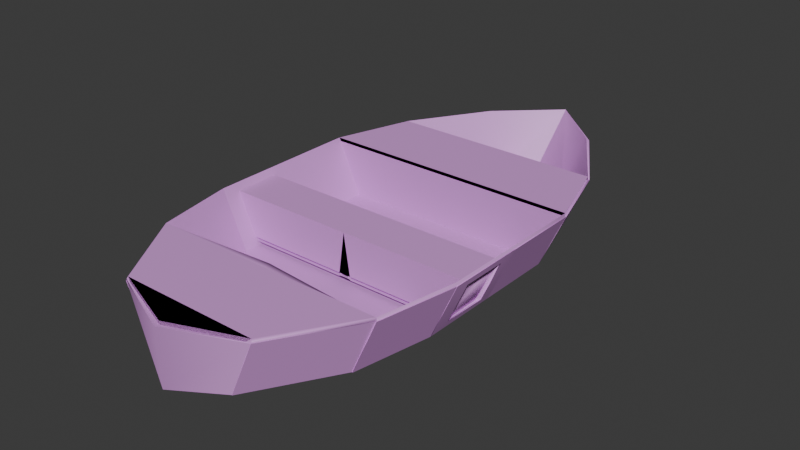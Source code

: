 # Source: 6b8e411fdae5b9b9.blend  (saved by Blender 4.1.24; exported with 4.5.12 LTS)
import bpy
from mathutils import Matrix  # noqa: F401  (used for matrix-valued properties, if any)

bpy.ops.wm.read_factory_settings(use_empty=True)
scene = bpy.context.scene
scene.name = 'Scene'

# ---- collections
col_collection = bpy.data.collections.new('Collection'); scene.collection.children.link(col_collection)

# ---- materials (node trees are filled in below, after node groups)
mat_x = bpy.data.materials.new('Материал')
mat_x.use_transparent_shadow = False

# ---- material node trees
mat_x.use_nodes = True; mat_x.node_tree.nodes.clear()
_N = mat_x.node_tree.nodes; _L = mat_x.node_tree.links
n0 = _N.new('ShaderNodeBsdfPrincipled'); n0.name = 'Принципиальный BSDF'; n0.location = (10, 300)
n0.inputs[0].default_value = (0.7337, 0.3372, 0.8005, 1.0)
n1 = _N.new('ShaderNodeOutputMaterial'); n1.name = 'Вывод материала'; n1.location = (300, 300)
_L.new(n0.outputs[0], n1.inputs[0])
n1.is_active_output = True

# ---- world
world_world = bpy.data.worlds.new('World'); scene.world = world_world
world_world.use_nodes = True; world_world.node_tree.nodes.clear()
_N = world_world.node_tree.nodes; _L = world_world.node_tree.links
n0 = _N.new('ShaderNodeOutputWorld'); n0.name = 'World Output'; n0.location = (300, 300)
n1 = _N.new('ShaderNodeBackground'); n1.name = 'Background'; n1.location = (10, 300)
n1.inputs[0].default_value = (0.05088, 0.05088, 0.05088, 1.0)
_L.new(n1.outputs[0], n0.inputs[0])
n0.is_active_output = True
world_world.color = (0.05088, 0.05088, 0.05088)
world_world.use_sun_shadow = False
world_world.sun_shadow_jitter_overblur = 0.0

# ---- meshes
me_003 = bpy.data.meshes.new('Плоскость.003')
me_003.from_pydata([(-0.3774, -1.0, 0.0), (-0.9138, 0.3333, 0.0), (-0.2884, 1.0, 0.0), (-0.7058, 0.6667, 0.0), (0.0, -1.0, 0.0), (0.0, 1.0, 0.0), (-0.9138, -2.98e-08, 0.0), (-0.9138, -0.3333, 0.0), (-0.7918, -0.6667, 0.0), (0.0, -0.6667, 0.0), (0.0, -0.3333, 0.0), (0.0, 2.98e-08, 0.0), (0.0, 0.3333, 0.0), (0.0, 0.6667, 0.0), (-0.9138, 0.3333, 0.0), (-0.7058, 0.6667, 0.0), (-0.9138, -2.98e-08, 0.0), (-0.9138, -0.3333, 0.0), (-0.7918, -0.6667, 0.0), (-0.3774, -1.0, 0.0), (-0.2884, 1.0, 0.0), (-0.7058, 0.6667, 0.0), (0.0, -1.113, 0.0), (0.0, 1.0, 0.0), (-0.7918, -0.6667, 0.0), (-0.9138, 0.3333, 0.0), (-0.7058, 0.6667, 0.0), (-0.9138, -2.98e-08, 0.0), (-0.9138, -0.3333, 0.0), (-0.7918, -0.6667, 0.0), (-0.5914, -1.0, 0.4912), (-0.5024, 1.0, 0.4912), (-0.9198, 0.6667, 0.4912), (0.0, -1.113, 0.4912), (0.0, 1.235, 0.4912), (-1.006, -0.6667, 0.4912), (-1.128, 0.3333, 0.4912), (-0.9198, 0.6667, 0.4912), (-1.128, -2.98e-08, 0.4912), (-1.128, -0.3333, 0.4912), (-1.006, -0.6667, 0.4912), (-0.3774, -1.0, 0.0), (-0.2884, 1.0, 0.0), (-0.7058, 0.6667, 0.0), (0.0, -1.0, 0.0), (0.0, 1.0, 0.0), (-0.7918, -0.6667, 0.0), (-0.9138, 0.3333, 0.0), (-0.7058, 0.6667, 0.0), (-0.9138, -2.98e-08, 0.0), (-0.9138, -0.3333, 0.0), (-0.7918, -0.6667, 0.0), (-0.3774, -1.0, 0.0), (-0.2884, 1.0, 0.0), (-0.7058, 0.6667, 0.0), (0.0, -1.0, 0.0), (0.0, 1.0, 0.0), (-0.7918, -0.6667, 0.0), (-0.9138, 0.3333, 0.0), (-0.7058, 0.6667, 0.0), (-0.9138, -2.98e-08, 0.0), (-0.9138, -0.3333, 0.0), (-0.7918, -0.6667, 0.0), (-0.3774, -1.0, 0.0), (-0.2884, 1.0, 0.0), (-0.7058, 0.6667, 0.0), (0.0, -1.0, 0.0), (0.0, 1.0, 0.0), (-0.7918, -0.6667, 0.0), (-0.9138, 0.3333, 0.0), (-0.7058, 0.6667, 0.0), (-0.9138, -2.98e-08, 0.0), (-0.9138, -0.3333, 0.0), (-0.7918, -0.6667, 0.0), (-0.9138, -0.3333, 0.0), (-1.128, -0.3333, 0.4912), (-0.9138, -0.3333, 0.0), (-1.128, -0.3333, 0.4912), (-0.9138, -0.3333, 0.0), (-1.128, -0.3333, 0.4912), (-0.9138, -2.98e-08, 0.0), (-0.9138, -0.3333, 0.0), (-1.128, -2.98e-08, 0.4912), (-1.128, -0.3333, 0.4912), (-0.9415, -0.06944, 0.06367), (-0.9415, -0.2639, 0.06367), (-1.1, -0.06944, 0.4275), (-1.1, -0.2639, 0.4275), (-0.7918, -0.6667, 0.0), (-0.3774, -1.0, 0.0), (-1.006, -0.6667, 0.4912), (-0.5914, -1.0, 0.4912), (-0.7918, -0.6667, 0.0), (-0.3774, -1.0, 0.0), (-1.006, -0.6667, 0.4912), (-0.5914, -1.0, 0.4912), (-1.006, -0.6667, 0.4912), (-0.5914, -1.0, 0.4912), (0.0, -0.6667, 0.4912), (0.0, -1.0, 0.4912), (-1.006, -0.6667, 0.4912), (-0.5914, -1.0, 0.4912), (0.0, -0.6667, 0.4912), (0.0, -1.0, 0.4912), (-1.006, -0.6667, 0.4912), (-0.5914, -1.0, 0.4912), (0.0, -0.6667, 0.4912), (0.0, -1.112, 0.4912), (-0.5914, -1.0, 0.4912), (0.0, -1.113, 0.4912), (-0.5914, -1.0, 0.4912), (0.0, -1.113, 0.4912), (0.0, -1.113, 0.4912), (-1.006, -0.6667, 0.4912), (0.0, -0.6667, 0.4912), (-1.006, -0.6667, 0.4912), (0.0, -0.6667, 0.4912), (-1.006, -0.6667, 0.4912), (0.0, -0.6667, 0.4912), (0.0, -0.6667, 0.0), (0.0, -0.6667, 0.4912), (0.0, 0.3333, 0.4912), (0.0, 0.6667, 0.4912), (-1.128, 0.3333, 0.4912), (0.0, 0.3333, 0.4912), (-1.128, 0.3333, 0.4912), (0.0, 0.3333, 0.4912), (-0.9198, 0.6667, 0.4912), (0.0, 0.6667, 0.4912), (-0.7058, 0.6667, 0.0), (-0.9198, 0.6667, 0.4912), (0.0, 0.3333, 0.0), (0.0, 0.3333, 0.4912), (-1.128, 0.3333, 0.4912), (-0.9138, 0.3333, 0.0), (0.0, 0.3333, 0.4912), (0.0, 0.3333, 0.0), (-1.128, 0.3333, 0.4912), (-0.9138, 0.3333, 0.0), (0.0, 0.3333, 0.4912), (0.0, 0.3333, 0.0), (-1.128, 0.3333, 0.4912), (-0.9138, 0.3333, 0.0), (0.0, 0.3333, 0.4912), (0.0, 0.3333, 0.0), (-0.7058, 0.6667, 0.0), (-0.9138, 0.3333, 0.0), (-0.9198, 0.6667, 0.4912), (-1.128, 0.3333, 0.4912), (-0.9138, -2.98e-08, 0.0), (-0.9138, -0.3333, 0.0), (-1.128, -2.98e-08, 0.4912), (-1.128, -0.3333, 0.4912), (0.05284, -0.06944, 0.06367), (0.05284, -0.2639, 0.06367), (0.0, -0.06944, 0.4275), (0.0, -0.2639, 0.4275), (-0.9415, -0.06944, 0.06367), (-1.1, -0.06944, 0.4275), (-1.1, -0.06944, 0.4275), (-1.1, -0.2639, 0.4275), (-0.9415, -0.06944, 0.06367), (0.05284, -0.06944, 0.06367), (-1.006, -0.6667, 0.4912), (-0.5914, -1.0, 0.4912), (0.0, -0.6667, 0.4912), (0.0, -1.112, 0.4912), (-1.006, -0.6667, 0.4912), (-0.5914, -1.0, 0.4912), (0.0, -0.6667, 0.4912), (0.0, -1.112, 0.4912), (-1.006, -0.6667, 0.4912), (-0.5914, -1.0, 0.4912), (0.0, -0.6667, 0.4912), (0.0, -1.112, 0.4912), (-1.006, -0.6667, 0.4912), (-0.5914, -1.0, 0.4912), (0.0, -0.6667, 0.4912), (0.0, -1.112, 0.4912), (-0.09482, -0.6667, 0.09482), (-0.7297, -0.6667, 0.09482), (-0.861, -0.6667, 0.3964), (-0.09482, -0.6667, 0.3964), (-0.09482, -0.7323, 0.09482), (-0.09482, -0.7323, 0.3964), (-0.861, -0.7323, 0.3964), (-0.7297, -0.7323, 0.09482), (-1.1, -0.2639, 0.4275), (-0.9415, -0.2639, 0.06367), (0.0, -0.2639, 0.4275), (0.05284, -0.2639, 0.06367), (-1.1, -0.2639, 0.4275), (-0.9415, -0.2639, 0.06367), (0.0, -0.2639, 0.4275), (0.05284, -0.2639, 0.06367), (-1.1, -0.2639, 0.4275), (-0.9415, -0.2639, 0.06367), (0.0, -0.2639, 0.4275), (0.05284, -0.2639, 0.06367), (-1.1, -0.06944, 0.4275), (-1.1, -0.2639, 0.4275), (0.0, -0.06944, 0.4275), (0.0, -0.2639, 0.4275), (-0.9138, 0.3333, 0.0), (-0.9138, -2.98e-08, 0.0), (-0.9138, -0.3333, 0.0), (-0.7918, -0.6667, 0.0), (-1.128, 0.3333, 0.4912), (-1.128, -2.98e-08, 0.4912), (-1.128, -0.3333, 0.4912), (-1.006, -0.6667, 0.4912), (0.0, 1.0, 0.0), (-0.2884, 1.0, 0.0), (-0.7058, 0.6667, 0.0), (0.0, 1.235, 0.4912), (-0.5024, 1.0, 0.4912), (-0.9198, 0.6667, 0.4912), (-0.9138, -2.98e-08, 0.0), (-0.9138, -0.3333, 0.0), (-1.128, -2.98e-08, 0.4912), (-1.128, -0.3333, 0.4912), (-0.7058, 0.6667, 0.0), (-0.9138, 0.3333, 0.0), (-0.9198, 0.6667, 0.4912), (-1.128, 0.3333, 0.4912), (-0.9415, -0.06944, 0.06367), (-0.9415, -0.2639, 0.06367), (-1.1, -0.06944, 0.4275), (-1.1, -0.2639, 0.4275), (-0.9138, 0.3333, 0.0), (-0.9138, -2.98e-08, 0.0), (-0.9138, -0.3333, 0.0), (-0.7918, -0.6667, 0.0), (-1.128, 0.3333, 0.4912), (-1.128, -2.98e-08, 0.4912), (-1.128, -0.3333, 0.4912), (-1.006, -0.6667, 0.4912), (0.0, 1.0, 0.0), (-0.2884, 1.0, 0.0), (-0.7058, 0.6667, 0.0), (0.0, 1.235, 0.4912), (-0.5024, 1.0, 0.4912), (-0.9198, 0.6667, 0.4912), (-0.9138, -2.98e-08, 0.0), (-0.9138, -0.3333, 0.0), (-1.128, -2.98e-08, 0.4912), (-1.128, -0.3333, 0.4912), (-0.7058, 0.6667, 0.0), (-0.9138, 0.3333, 0.0), (-0.9198, 0.6667, 0.4912), (-1.128, 0.3333, 0.4912), (-0.9415, -0.06944, 0.06367), (-0.9415, -0.2639, 0.06367), (-1.1, -0.06944, 0.4275), (-1.1, -0.2639, 0.4275), (-0.9138, 0.3333, 0.0), (-0.9138, -2.98e-08, 0.0), (-0.9138, -0.3333, 0.0), (-0.7918, -0.6667, 0.0), (-1.128, 0.3333, 0.4912), (-1.128, -2.98e-08, 0.4912), (-1.128, -0.3333, 0.4912), (-1.006, -0.6667, 0.4912), (0.0, 1.0, 0.0), (-0.2884, 1.0, 0.0), (-0.7058, 0.6667, 0.0), (0.0, 1.235, 0.4912), (-0.5024, 1.0, 0.4912), (-0.9198, 0.6667, 0.4912), (-0.9138, -2.98e-08, 0.0), (-0.9138, -0.3333, 0.0), (-1.128, -2.98e-08, 0.4912), (-1.128, -0.3333, 0.4912), (-0.7058, 0.6667, 0.0), (-0.9138, 0.3333, 0.0), (-0.9198, 0.6667, 0.4912), (-1.128, 0.3333, 0.4912), (-0.9415, -0.06944, 0.06367), (-0.9415, -0.2639, 0.06367), (-1.1, -0.06944, 0.4275), (-1.1, -0.2639, 0.4275), (-0.9138, 0.3333, 0.0), (-0.9138, -2.98e-08, 0.0), (-0.9138, -0.3333, 0.0), (-0.7918, -0.6667, 0.0), (-1.128, 0.3333, 0.4912), (-1.128, -2.98e-08, 0.4912), (-1.128, -0.3333, 0.4912), (-1.006, -0.6667, 0.4912), (0.3774, -1.0, 0.0), (0.9138, 0.3333, 0.0), (0.2884, 1.0, 0.0), (0.7058, 0.6667, 0.0), (0.9138, -2.98e-08, 0.0), (0.9138, -0.3333, 0.0), (0.7918, -0.6667, 0.0), (0.9138, 0.3333, 0.0), (0.7058, 0.6667, 0.0), (0.9138, -2.98e-08, 0.0), (0.9138, -0.3333, 0.0), (0.7918, -0.6667, 0.0), (0.3774, -1.0, 0.0), (0.2884, 1.0, 0.0), (0.7058, 0.6667, 0.0), (0.7918, -0.6667, 0.0), (0.9138, 0.3333, 0.0), (0.7058, 0.6667, 0.0), (0.9138, -2.98e-08, 0.0), (0.9138, -0.3333, 0.0), (0.7918, -0.6667, 0.0), (0.5914, -1.0, 0.4912), (0.5024, 1.0, 0.4912), (0.9198, 0.6667, 0.4912), (1.006, -0.6667, 0.4912), (1.128, 0.3333, 0.4912), (0.9198, 0.6667, 0.4912), (1.128, -2.98e-08, 0.4912), (1.128, -0.3333, 0.4912), (1.006, -0.6667, 0.4912), (0.3774, -1.0, 0.0), (0.2884, 1.0, 0.0), (0.7058, 0.6667, 0.0), (0.7918, -0.6667, 0.0), (0.9138, 0.3333, 0.0), (0.7058, 0.6667, 0.0), (0.9138, -2.98e-08, 0.0), (0.9138, -0.3333, 0.0), (0.7918, -0.6667, 0.0), (0.3774, -1.0, 0.0), (0.2884, 1.0, 0.0), (0.7058, 0.6667, 0.0), (0.7918, -0.6667, 0.0), (0.9138, 0.3333, 0.0), (0.7058, 0.6667, 0.0), (0.9138, -2.98e-08, 0.0), (0.9138, -0.3333, 0.0), (0.7918, -0.6667, 0.0), (0.3774, -1.0, 0.0), (0.2884, 1.0, 0.0), (0.7058, 0.6667, 0.0), (0.7918, -0.6667, 0.0), (0.9138, 0.3333, 0.0), (0.7058, 0.6667, 0.0), (0.9138, -2.98e-08, 0.0), (0.9138, -0.3333, 0.0), (0.7918, -0.6667, 0.0), (0.9138, -0.3333, 0.0), (1.128, -0.3333, 0.4912), (0.9138, -0.3333, 0.0), (1.128, -0.3333, 0.4912), (0.9138, -0.3333, 0.0), (1.128, -0.3333, 0.4912), (0.9138, -2.98e-08, 0.0), (0.9138, -0.3333, 0.0), (1.128, -2.98e-08, 0.4912), (1.128, -0.3333, 0.4912), (0.9415, -0.06944, 0.06367), (0.9415, -0.2639, 0.06367), (1.1, -0.06944, 0.4275), (1.1, -0.2639, 0.4275), (0.7918, -0.6667, 0.0), (0.3774, -1.0, 0.0), (1.006, -0.6667, 0.4912), (0.5914, -1.0, 0.4912), (0.7918, -0.6667, 0.0), (0.3774, -1.0, 0.0), (1.006, -0.6667, 0.4912), (0.5914, -1.0, 0.4912), (1.006, -0.6667, 0.4912), (0.5914, -1.0, 0.4912), (1.006, -0.6667, 0.4912), (0.5914, -1.0, 0.4912), (1.006, -0.6667, 0.4912), (0.5914, -1.0, 0.4912), (0.5914, -1.0, 0.4912), (0.5914, -1.0, 0.4912), (1.006, -0.6667, 0.4912), (1.006, -0.6667, 0.4912), (1.006, -0.6667, 0.4912), (1.128, 0.3333, 0.4912), (1.128, 0.3333, 0.4912), (0.9198, 0.6667, 0.4912), (0.7058, 0.6667, 0.0), (0.9198, 0.6667, 0.4912), (1.128, 0.3333, 0.4912), (0.9138, 0.3333, 0.0), (1.128, 0.3333, 0.4912), (0.9138, 0.3333, 0.0), (1.128, 0.3333, 0.4912), (0.9138, 0.3333, 0.0), (0.7058, 0.6667, 0.0), (0.9138, 0.3333, 0.0), (0.9198, 0.6667, 0.4912), (1.128, 0.3333, 0.4912), (0.9138, -2.98e-08, 0.0), (0.9138, -0.3333, 0.0), (1.128, -2.98e-08, 0.4912), (1.128, -0.3333, 0.4912), (-0.05284, -0.06944, 0.06367), (-0.05284, -0.2639, 0.06367), (0.9415, -0.06944, 0.06367), (1.1, -0.06944, 0.4275), (1.1, -0.06944, 0.4275), (1.1, -0.2639, 0.4275), (0.9415, -0.06944, 0.06367), (-0.05284, -0.06944, 0.06367), (1.006, -0.6667, 0.4912), (0.5914, -1.0, 0.4912), (1.006, -0.6667, 0.4912), (0.5914, -1.0, 0.4912), (1.006, -0.6667, 0.4912), (0.5914, -1.0, 0.4912), (1.006, -0.6667, 0.4912), (0.5914, -1.0, 0.4912), (0.09482, -0.6667, 0.09482), (0.7297, -0.6667, 0.09482), (0.861, -0.6667, 0.3964), (0.09482, -0.6667, 0.3964), (0.09482, -0.7323, 0.09482), (0.09482, -0.7323, 0.3964), (0.861, -0.7323, 0.3964), (0.7297, -0.7323, 0.09482), (1.1, -0.2639, 0.4275), (0.9415, -0.2639, 0.06367), (-0.05284, -0.2639, 0.06367), (1.1, -0.2639, 0.4275), (0.9415, -0.2639, 0.06367), (-0.05284, -0.2639, 0.06367), (1.1, -0.2639, 0.4275), (0.9415, -0.2639, 0.06367), (-0.05284, -0.2639, 0.06367), (1.1, -0.06944, 0.4275), (1.1, -0.2639, 0.4275), (0.9138, 0.3333, 0.0), (0.9138, -2.98e-08, 0.0), (0.9138, -0.3333, 0.0), (0.7918, -0.6667, 0.0), (1.128, 0.3333, 0.4912), (1.128, -2.98e-08, 0.4912), (1.128, -0.3333, 0.4912), (1.006, -0.6667, 0.4912), (0.2884, 1.0, 0.0), (0.7058, 0.6667, 0.0), (0.5024, 1.0, 0.4912), (0.9198, 0.6667, 0.4912), (0.9138, -2.98e-08, 0.0), (0.9138, -0.3333, 0.0), (1.128, -2.98e-08, 0.4912), (1.128, -0.3333, 0.4912), (0.7058, 0.6667, 0.0), (0.9138, 0.3333, 0.0), (0.9198, 0.6667, 0.4912), (1.128, 0.3333, 0.4912), (0.9415, -0.06944, 0.06367), (0.9415, -0.2639, 0.06367), (1.1, -0.06944, 0.4275), (1.1, -0.2639, 0.4275), (0.9138, 0.3333, 0.0), (0.9138, -2.98e-08, 0.0), (0.9138, -0.3333, 0.0), (0.7918, -0.6667, 0.0), (1.128, 0.3333, 0.4912), (1.128, -2.98e-08, 0.4912), (1.128, -0.3333, 0.4912), (1.006, -0.6667, 0.4912), (0.2884, 1.0, 0.0), (0.7058, 0.6667, 0.0), (0.5024, 1.0, 0.4912), (0.9198, 0.6667, 0.4912), (0.9138, -2.98e-08, 0.0), (0.9138, -0.3333, 0.0), (1.128, -2.98e-08, 0.4912), (1.128, -0.3333, 0.4912), (0.7058, 0.6667, 0.0), (0.9138, 0.3333, 0.0), (0.9198, 0.6667, 0.4912), (1.128, 0.3333, 0.4912), (0.9415, -0.06944, 0.06367), (0.9415, -0.2639, 0.06367), (1.1, -0.06944, 0.4275), (1.1, -0.2639, 0.4275), (0.9138, 0.3333, 0.0), (0.9138, -2.98e-08, 0.0), (0.9138, -0.3333, 0.0), (0.7918, -0.6667, 0.0), (1.128, 0.3333, 0.4912), (1.128, -2.98e-08, 0.4912), (1.128, -0.3333, 0.4912), (1.006, -0.6667, 0.4912), (0.2884, 1.0, 0.0), (0.7058, 0.6667, 0.0), (0.5024, 1.0, 0.4912), (0.9198, 0.6667, 0.4912), (0.9138, -2.98e-08, 0.0), (0.9138, -0.3333, 0.0), (1.128, -2.98e-08, 0.4912), (1.128, -0.3333, 0.4912), (0.7058, 0.6667, 0.0), (0.9138, 0.3333, 0.0), (0.9198, 0.6667, 0.4912), (1.128, 0.3333, 0.4912), (0.9415, -0.06944, 0.06367), (0.9415, -0.2639, 0.06367), (1.1, -0.06944, 0.4275), (1.1, -0.2639, 0.4275), (0.9138, 0.3333, 0.0), (0.9138, -2.98e-08, 0.0), (0.9138, -0.3333, 0.0), (0.7918, -0.6667, 0.0), (1.128, 0.3333, 0.4912), (1.128, -2.98e-08, 0.4912), (1.128, -0.3333, 0.4912), (1.006, -0.6667, 0.4912)], [(111, 112), (87, 158), (359, 401)], [(0, 4, 9, 8), (3, 13, 5, 2), (8, 9, 10, 7), (7, 10, 11, 6), (6, 11, 12, 1), (1, 12, 13, 3), (7, 6, 16, 17), (6, 1, 14, 16), (8, 7, 17, 18), (1, 3, 15, 14), (18, 17, 28, 29), (0, 8, 24, 19), (14, 15, 26, 25), (3, 2, 20, 21), (2, 5, 23, 20), (17, 16, 27, 28), (16, 14, 25, 27), (4, 0, 19, 22), (25, 26, 145, 146), (145, 147, 223, 221), (31, 32, 216, 215), (38, 39, 83, 82), (36, 38, 208, 207), (22, 19, 30, 33), (35, 30, 91, 90), (25, 36, 207, 203), (26, 25, 47, 48), (20, 21, 43, 42), (23, 20, 42, 45), (27, 28, 50, 49), (25, 27, 49, 47), (19, 22, 44, 41), (24, 19, 41, 46), (28, 29, 51, 50), (46, 41, 52, 57), (50, 51, 62, 61), (48, 47, 58, 59), (42, 43, 54, 53), (45, 42, 53, 56), (49, 50, 61, 60), (47, 49, 60, 58), (41, 44, 55, 52), (53, 54, 65, 64), (56, 53, 64, 67), (60, 61, 72, 71), (58, 60, 71, 69), (52, 55, 66, 63), (57, 52, 63, 68), (61, 62, 73, 72), (59, 58, 69, 70), (39, 28, 74, 75), (75, 74, 76, 77), (77, 76, 78, 79), (83, 81, 150, 152), (39, 28, 81, 83), (28, 27, 80, 81), (27, 38, 82, 80), (84, 86, 155, 153), (81, 80, 149, 150), (80, 82, 151, 149), (82, 83, 152, 151), (88, 90, 94, 92), (30, 19, 89, 91), (19, 24, 88, 89), (24, 35, 90, 88), (93, 92, 94, 95), (90, 91, 95, 94), (91, 89, 93, 95), (89, 88, 92, 93), (94, 95, 97, 96), (98, 96, 100, 102), (101, 103, 107, 105), (96, 97, 101, 100), (97, 99, 103, 101), (99, 98, 102, 103), (106, 104, 163, 165), (103, 102, 106, 107), (102, 100, 104, 106), (100, 101, 105, 104), (33, 30, 108, 109), (109, 108, 110, 111), (106, 104, 113, 114), (114, 113, 115, 116), (116, 115, 117, 118), (182, 181, 185, 184), (36, 37, 122, 121), (36, 121, 124, 123), (123, 124, 126, 125), (122, 37, 127, 128), (21, 32, 130, 129), (132, 36, 133, 135), (135, 133, 137, 139), (25, 131, 136, 134), (36, 25, 134, 133), (131, 132, 135, 136), (139, 137, 141, 143), (133, 134, 138, 137), (134, 136, 140, 138), (136, 135, 139, 140), (141, 142, 144, 143), (137, 138, 142, 141), (138, 140, 144, 142), (140, 139, 143, 144), (85, 87, 228, 226), (36, 25, 146, 148), (26, 37, 147, 145), (37, 36, 148, 147), (203, 207, 233, 229), (32, 21, 213, 216), (148, 146, 222, 224), (87, 86, 227, 228), (154, 153, 155, 156), (156, 155, 201, 202), (156, 87, 187, 189), (85, 84, 153, 154), (84, 86, 158, 157), (87, 86, 159, 160), (153, 84, 161, 162), (84, 85, 87, 160, 158, 159, 157), (164, 166, 170, 168), (104, 105, 164, 163), (105, 107, 166, 164), (107, 106, 165, 166), (169, 167, 171, 173), (166, 165, 169, 170), (165, 163, 167, 169), (163, 164, 168, 167), (173, 171, 175, 177), (167, 168, 172, 171), (168, 170, 174, 172), (170, 169, 173, 174), (175, 176, 178, 177), (171, 172, 176, 175), (172, 174, 178, 176), (174, 173, 177, 178), (180, 181, 94, 92), (182, 179, 119, 120), (181, 182, 120, 94), (179, 180, 92, 119), (185, 186, 183, 184), (181, 180, 186, 185), (180, 179, 183, 186), (179, 182, 184, 183), (188, 190, 194, 192), (154, 156, 189, 190), (85, 154, 190, 188), (87, 85, 188, 187), (194, 193, 197, 198), (190, 189, 193, 194), (189, 187, 191, 193), (187, 188, 192, 191), (195, 196, 198, 197), (193, 191, 195, 197), (191, 192, 196, 195), (192, 194, 198, 196), (199, 200, 202, 201), (87, 156, 202, 200), (86, 87, 200, 199), (155, 86, 199, 201), (209, 210, 236, 235), (147, 148, 224, 223), (28, 39, 209, 205), (40, 29, 206, 210), (27, 25, 203, 204), (39, 40, 210, 209), (38, 27, 204, 208), (29, 28, 205, 206), (227, 225, 251, 253), (215, 216, 242, 241), (233, 234, 260, 259), (217, 219, 245, 243), (226, 228, 254, 252), (214, 215, 241, 240), (232, 231, 257, 258), (220, 218, 244, 246), (228, 227, 253, 254), (205, 209, 235, 231), (86, 84, 225, 227), (20, 23, 211, 212), (150, 149, 217, 218), (23, 34, 214, 211), (208, 204, 230, 234), (151, 152, 220, 219), (210, 206, 232, 236), (204, 203, 229, 230), (21, 20, 212, 213), (152, 150, 218, 220), (206, 205, 231, 232), (149, 151, 219, 217), (146, 145, 221, 222), (207, 208, 234, 233), (84, 85, 226, 225), (34, 31, 215, 214), (241, 242, 268, 267), (259, 260, 286, 285), (243, 245, 271, 269), (252, 254, 280, 278), (240, 241, 267, 266), (258, 257, 283, 284), (246, 244, 270, 272), (254, 253, 279, 280), (239, 238, 264, 265), (222, 221, 247, 248), (235, 236, 262, 261), (216, 213, 239, 242), (223, 224, 250, 249), (229, 233, 259, 255), (224, 222, 248, 250), (231, 235, 261, 257), (211, 214, 240, 237), (221, 223, 249, 247), (234, 230, 256, 260), (218, 217, 243, 244), (212, 211, 237, 238), (225, 226, 252, 251), (236, 232, 258, 262), (219, 220, 246, 245), (230, 229, 255, 256), (213, 212, 238, 239), (265, 264, 267, 268), (264, 263, 266, 267), (274, 273, 275, 276), (277, 278, 270, 269), (280, 279, 271, 272), (278, 280, 272, 270), (279, 277, 269, 271), (282, 281, 285, 286), (284, 283, 287, 288), (253, 251, 277, 279), (248, 247, 273, 274), (261, 262, 288, 287), (242, 239, 265, 268), (249, 250, 276, 275), (255, 259, 285, 281), (250, 248, 274, 276), (257, 261, 287, 283), (237, 240, 266, 263), (247, 249, 275, 273), (260, 256, 282, 286), (244, 243, 269, 270), (238, 237, 263, 264), (251, 252, 278, 277), (262, 258, 284, 288), (245, 246, 272, 271), (256, 255, 281, 282), (289, 295, 9, 4), (292, 291, 5, 13), (295, 294, 10, 9), (294, 293, 11, 10), (293, 290, 12, 11), (290, 292, 13, 12), (294, 299, 298, 293), (293, 298, 296, 290), (295, 300, 299, 294), (290, 296, 297, 292), (300, 309, 308, 299), (289, 301, 304, 295), (296, 305, 306, 297), (292, 303, 302, 291), (291, 302, 23, 5), (299, 308, 307, 298), (298, 307, 305, 296), (4, 22, 301, 289), (305, 391, 390, 306), (390, 449, 451, 392), (311, 443, 444, 312), (316, 354, 355, 317), (314, 437, 438, 316), (22, 33, 310, 301), (313, 362, 363, 310), (305, 433, 437, 314), (306, 324, 323, 305), (302, 320, 321, 303), (23, 45, 320, 302), (307, 325, 326, 308), (305, 323, 325, 307), (301, 319, 44, 22), (304, 322, 319, 301), (308, 326, 327, 309), (322, 331, 328, 319), (326, 335, 336, 327), (324, 333, 332, 323), (320, 329, 330, 321), (45, 56, 329, 320), (325, 334, 335, 326), (323, 332, 334, 325), (319, 328, 55, 44), (329, 338, 339, 330), (56, 67, 338, 329), (334, 343, 344, 335), (332, 341, 343, 334), (328, 337, 66, 55), (331, 340, 337, 328), (335, 344, 345, 336), (333, 342, 341, 332), (317, 347, 346, 308), (347, 349, 348, 346), (349, 351, 350, 348), (355, 397, 395, 353), (317, 355, 353, 308), (308, 353, 352, 307), (307, 352, 354, 316), (356, 398, 155, 358), (353, 395, 394, 352), (352, 394, 396, 354), (354, 396, 397, 355), (360, 364, 366, 362), (310, 363, 361, 301), (301, 361, 360, 304), (304, 360, 362, 313), (365, 367, 366, 364), (362, 366, 367, 363), (363, 367, 365, 361), (361, 365, 364, 360), (366, 368, 369, 367), (98, 102, 370, 368), (371, 373, 107, 103), (368, 370, 371, 369), (369, 371, 103, 99), (106, 165, 406, 372), (102, 106, 372, 370), (370, 372, 373, 371), (33, 109, 374, 310), (109, 111, 375, 374), (106, 114, 376, 372), (114, 116, 377, 376), (116, 118, 378, 377), (417, 419, 420, 416), (314, 121, 122, 315), (314, 379, 124, 121), (379, 380, 126, 124), (122, 128, 381, 315), (303, 382, 383, 312), (132, 135, 384, 314), (135, 139, 386, 384), (305, 385, 136, 131), (314, 384, 385, 305), (139, 143, 388, 386), (384, 386, 387, 385), (385, 387, 140, 136), (388, 143, 144, 389), (386, 388, 389, 387), (387, 389, 144, 140), (357, 454, 456, 359), (314, 393, 391, 305), (306, 390, 392, 315), (315, 392, 393, 314), (433, 457, 461, 437), (312, 444, 442, 303), (393, 452, 450, 391), (359, 456, 455, 358), (399, 156, 155, 398), (156, 189, 422, 359), (357, 399, 398, 356), (356, 400, 401, 358), (359, 403, 402, 358), (398, 405, 404, 356), (356, 400, 402, 401, 403, 359, 357), (407, 409, 170, 166), (372, 406, 407, 373), (373, 407, 166, 107), (169, 173, 410, 408), (165, 169, 408, 406), (406, 408, 409, 407), (173, 177, 412, 410), (408, 410, 411, 409), (409, 411, 174, 170), (412, 177, 178, 413), (410, 412, 413, 411), (411, 413, 178, 174), (415, 364, 366, 416), (417, 120, 119, 414), (416, 366, 120, 417), (414, 119, 364, 415), (420, 419, 418, 421), (416, 420, 421, 415), (415, 421, 418, 414), (414, 418, 419, 417), (423, 426, 427, 424), (399, 424, 189, 156), (357, 423, 424, 399), (359, 422, 423, 357), (427, 430, 197, 193), (424, 427, 193, 189), (189, 193, 425, 422), (422, 425, 426, 423), (428, 197, 430, 429), (193, 197, 428, 425), (425, 428, 429, 426), (426, 429, 430, 427), (431, 201, 202, 432), (359, 432, 202, 156), (358, 431, 432, 359), (155, 201, 431, 358), (439, 463, 464, 440), (392, 451, 452, 393), (308, 435, 439, 317), (318, 440, 436, 309), (307, 434, 433, 305), (317, 439, 440, 318), (316, 438, 434, 307), (309, 436, 435, 308), (455, 479, 477, 453), (443, 467, 468, 444), (461, 485, 486, 462), (445, 469, 471, 447), (454, 478, 480, 456), (214, 240, 467, 443), (460, 484, 483, 459), (448, 472, 470, 446), (456, 480, 479, 455), (435, 459, 463, 439), (358, 455, 453, 356), (302, 441, 211, 23), (395, 446, 445, 394), (438, 462, 458, 434), (396, 447, 448, 397), (440, 464, 460, 436), (434, 458, 457, 433), (303, 442, 441, 302), (397, 448, 446, 395), (436, 460, 459, 435), (394, 445, 447, 396), (391, 450, 449, 390), (437, 461, 462, 438), (356, 453, 454, 357), (34, 214, 443, 311), (467, 491, 492, 468), (485, 509, 510, 486), (469, 493, 495, 471), (478, 502, 504, 480), (240, 266, 491, 467), (484, 508, 507, 483), (472, 496, 494, 470), (480, 504, 503, 479), (466, 490, 489, 465), (450, 474, 473, 449), (463, 487, 488, 464), (444, 468, 466, 442), (451, 475, 476, 452), (457, 481, 485, 461), (452, 476, 474, 450), (459, 483, 487, 463), (449, 473, 475, 451), (462, 486, 482, 458), (446, 470, 469, 445), (441, 465, 237, 211), (453, 477, 478, 454), (464, 488, 484, 460), (447, 471, 472, 448), (458, 482, 481, 457), (442, 466, 465, 441), (490, 492, 491, 489), (489, 491, 266, 263), (498, 500, 499, 497), (501, 493, 494, 502), (504, 496, 495, 503), (502, 494, 496, 504), (503, 495, 493, 501), (506, 510, 509, 505), (508, 512, 511, 507), (479, 503, 501, 477), (474, 498, 497, 473), (487, 511, 512, 488), (468, 492, 490, 466), (475, 499, 500, 476), (481, 505, 509, 485), (476, 500, 498, 474), (483, 507, 511, 487), (473, 497, 499, 475), (486, 510, 506, 482), (470, 494, 493, 469), (465, 489, 263, 237), (477, 501, 502, 478), (488, 512, 508, 484), (471, 495, 496, 472), (482, 506, 505, 481)])
me_003.polygons.foreach_set('use_smooth', [True] * 477)
_k = set([(19, 22), (19, 30), (22, 301), (30, 33), (33, 310), (36, 37), (36, 121), (37, 122), (84, 85), (84, 86), (84, 153), (84, 157), (85, 87), (85, 154), (86, 155), (87, 160), (92, 93), (92, 94), (93, 95), (94, 95), (101, 103), (101, 105), (103, 107), (103, 371), (105, 107), (107, 373), (121, 314), (122, 315), (141, 142), (141, 143), (142, 144), (143, 144), (143, 388), (144, 389), (153, 154), (153, 155), (154, 156), (155, 156), (155, 358), (155, 398), (156, 399), (179, 180), (179, 182), (179, 183), (180, 181), (180, 186), (181, 182), (181, 185), (182, 184), (183, 184), (183, 186), (184, 185), (185, 186), (195, 196), (195, 197), (196, 198), (197, 198), (197, 428), (197, 430), (263, 264), (263, 266), (263, 489), (264, 265), (265, 268), (266, 267), (266, 491), (267, 268), (269, 270), (269, 271), (270, 272), (271, 272), (273, 274), (273, 275), (274, 276), (275, 276), (277, 278), (277, 279), (278, 280), (279, 280), (281, 282), (281, 285), (282, 286), (283, 284), (283, 287), (284, 288), (285, 286), (287, 288), (301, 310), (314, 315), (356, 357), (356, 358), (356, 398), (356, 400), (357, 359), (357, 399), (359, 403), (364, 365), (364, 366), (365, 367), (366, 367), (371, 373), (388, 389), (398, 399), (414, 415), (414, 417), (414, 418), (415, 416), (415, 421), (416, 417), (416, 420), (417, 419), (418, 419), (418, 421), (419, 420), (420, 421), (428, 429), (429, 430), (489, 490), (490, 492), (491, 492), (493, 494), (493, 495), (494, 496), (495, 496), (497, 498), (497, 499), (498, 500), (499, 500), (501, 502), (501, 503), (502, 504), (503, 504), (505, 506), (505, 509), (506, 510), (507, 508), (507, 511), (508, 512), (509, 510), (511, 512)])
me_003.attributes.new('sharp_edge', 'BOOLEAN', 'EDGE').data.foreach_set('value', [ (min(e.vertices), max(e.vertices)) in _k for e in me_003.edges])
_uv = me_003.uv_layers.new(name='UVКарта')
_uv.uv.foreach_set('vector', [0.0, 0.0, 0.5, 0.0, 0.5, 0.1667, 0.0, 0.1667, 0.0, 0.8333, 0.5, 0.8333, 0.5, 1.0, 0.0, 1.0, 0.0, 0.1667, 0.5, 0.1667, 0.5, 0.3333, 0.0, 0.3333, 0.0, 0.3333, 0.5, 0.3333, 0.5, 0.5, 0.0, 0.5, 0.0, 0.5, 0.5, 0.5, 0.5, 0.6667, 0.0, 0.6667, 0.0, 0.6667, 0.5, 0.6667, 0.5, 0.8333, 0.0, 0.8333, 0.0, 0.3333, 0.0, 0.5, 0.0, 0.5, 0.0, 0.3333, 0.0, 0.5, 0.0, 0.6667, 0.0, 0.6667, 0.0, 0.5, 0.0, 0.1667, 0.0, 0.3333, 0.0, 0.3333, 0.0, 0.1667, 0.0, 0.6667, 0.0, 0.8333, 0.0, 0.8333, 0.0, 0.6667, 0.0, 0.1667, 0.0, 0.3333, 0.0, 0.3333, 0.0, 0.1667, 0.0, 0.0, 0.0, 0.1667, 0.0, 0.1667, 0.0, 0.0, 0.0, 0.6667, 0.0, 0.8333, 0.0, 0.8333, 0.0, 0.6667, 0.0, 0.8333, 0.0, 1.0, 0.0, 1.0, 0.0, 0.8333, 0.0, 1.0, 0.5, 1.0, 0.5, 1.0, 0.0, 1.0, 0.0, 0.3333, 0.0, 0.5, 0.0, 0.5, 0.0, 0.3333, 0.0, 0.5, 0.0, 0.6667, 0.0, 0.6667, 0.0, 0.5, 0.5, 0.0, 0.0, 0.0, 0.0, 0.0, 0.5, 0.0, 0.0, 0.6667, 0.0, 0.8333, 0.0, 0.8333, 0.0, 0.6667, 0.0, 0.0, 0.0, 0.0, 0.0, 0.0, 0.0, 0.0, 0.0, 0.0, 0.0, 0.0, 0.0, 0.0, 0.0, 0.0, 0.0, 0.0, 0.0, 0.0, 0.0, 0.0, 0.0, 0.0, 0.0, 0.0, 0.0, 0.0, 0.0, 0.0, 0.0, 0.0, 0.5, 0.0, 0.0, 0.0, 0.0, 0.0, 0.5, 0.0, 0.0, 0.0, 0.0, 0.0, 0.0, 0.0, 0.0, 0.0, 0.0, 0.6667, 0.0, 0.6667, 0.0, 0.6667, 0.0, 0.6667, 0.0, 0.8333, 0.0, 0.6667, 0.0, 0.6667, 0.0, 0.8333, 0.0, 1.0, 0.0, 0.8333, 0.0, 0.8333, 0.0, 1.0, 0.5, 1.0, 0.0, 1.0, 0.0, 1.0, 0.5, 1.0, 0.0, 0.5, 0.0, 0.3333, 0.0, 0.3333, 0.0, 0.5, 0.0, 0.6667, 0.0, 0.5, 0.0, 0.5, 0.0, 0.6667, 0.0, 0.0, 0.5, 0.0, 0.5, 0.0, 0.0, 0.0, 0.0, 0.1667, 0.0, 0.0, 0.0, 0.0, 0.0, 0.1667, 0.0, 0.3333, 0.0, 0.1667, 0.0, 0.1667, 0.0, 0.3333, 0.0, 0.1667, 0.0, 0.0, 0.0, 0.0, 0.0, 0.1667, 0.0, 0.3333, 0.0, 0.1667, 0.0, 0.1667, 0.0, 0.3333, 0.0, 0.8333, 0.0, 0.6667, 0.0, 0.6667, 0.0, 0.8333, 0.0, 1.0, 0.0, 0.8333, 0.0, 0.8333, 0.0, 1.0, 0.5, 1.0, 0.0, 1.0, 0.0, 1.0, 0.5, 1.0, 0.0, 0.5, 0.0, 0.3333, 0.0, 0.3333, 0.0, 0.5, 0.0, 0.6667, 0.0, 0.5, 0.0, 0.5, 0.0, 0.6667, 0.0, 0.0, 0.5, 0.0, 0.5, 0.0, 0.0, 0.0, 0.0, 1.0, 0.0, 0.8333, 0.0, 0.8333, 0.0, 1.0, 0.5, 1.0, 0.0, 1.0, 0.0, 1.0, 0.5, 1.0, 0.0, 0.5, 0.0, 0.3333, 0.0, 0.3333, 0.0, 0.5, 0.0, 0.6667, 0.0, 0.5, 0.0, 0.5, 0.0, 0.6667, 0.0, 0.0, 0.5, 0.0, 0.5, 0.0, 0.0, 0.0, 0.0, 0.1667, 0.0, 0.0, 0.0, 0.0, 0.0, 0.1667, 0.0, 0.3333, 0.0, 0.1667, 0.0, 0.1667, 0.0, 0.3333, 0.0, 0.8333, 0.0, 0.6667, 0.0, 0.6667, 0.0, 0.8333, 0.0, 0.3333, 0.0, 0.3333, 0.0, 0.3333, 0.0, 0.3333, 0.0, 0.3333, 0.0, 0.3333, 0.0, 0.3333, 0.0, 0.3333, 0.0, 0.3333, 0.0, 0.3333, 0.0, 0.3333, 0.0, 0.3333, 0.0, 0.3333, 0.0, 0.3333, 0.0, 0.3333, 0.0, 0.3333, 0.0, 0.3333, 0.0, 0.3333, 0.0, 0.3333, 0.0, 0.3333, 0.0, 0.3333, 0.0, 0.5, 0.0, 0.5, 0.0, 0.3333, 0.0, 0.5, 0.0, 0.5, 0.0, 0.5, 0.0, 0.5, 0.0, 0.4653, 0.0, 0.4653, 0.0, 0.4653, 0.0, 0.4653, 0.0, 0.3333, 0.0, 0.5, 0.0, 0.5, 0.0, 0.3333, 0.0, 0.5, 0.0, 0.5, 0.0, 0.5, 0.0, 0.5, 0.0, 0.0, 0.0, 0.0, 0.0, 0.0, 0.0, 0.0, 0.0, 0.0, 0.0, 0.0, 0.0, 0.0, 0.0, 0.0, 0.0, 0.0, 0.0, 0.0, 0.0, 0.0, 0.0, 0.0, 0.0, 0.0, 0.0, 0.1667, 0.0, 0.1667, 0.0, 0.0, 0.0, 0.0, 0.0, 0.0, 0.0, 0.0, 0.0, 0.0, 0.0, 0.0, 0.0, 0.1667, 0.0, 0.1667, 0.0, 0.0, 0.0, 0.0, 0.0, 0.0, 0.0, 0.0, 0.0, 0.0, 0.0, 0.0, 0.0, 0.0, 0.0, 0.0, 0.0, 0.0, 0.0, 0.0, 0.0, 0.1667, 0.0, 0.1667, 0.0, 0.0, 0.0, 0.1667, 0.0, 0.0, 0.0, 0.0, 0.0, 0.1667, 0.0, 0.0, 0.0, 0.0, 0.0, 0.0, 0.0, 0.0, 0.0, 0.0, 0.0, 0.0, 0.0, 0.0, 0.0, 0.0, 0.0, 0.1667, 0.0, 0.0, 0.0, 0.0, 0.0, 0.1667, 0.0, 0.0, 0.0, 0.0, 0.0, 0.0, 0.0, 0.0, 0.0, 0.0, 0.0, 0.0, 0.0, 0.0, 0.0, 0.0, 0.0, 0.0, 0.0, 0.0, 0.0, 0.0, 0.0, 0.0, 0.0, 0.0, 0.0, 0.0, 0.0, 0.0, 0.0, 0.0, 0.0, 0.0, 0.0, 0.0, 0.0, 0.0, 0.0, 0.0, 0.0, 0.1667, 0.0, 0.0, 0.0, 0.0, 0.0, 0.1667, 0.5, 0.0, 0.0, 0.0, 0.0, 0.0, 0.5, 0.0, 0.5, 0.0, 0.0, 0.0, 0.0, 0.0, 0.5, 0.0, 0.0, 0.1667, 0.0, 0.1667, 0.0, 0.1667, 0.0, 0.1667, 0.0, 0.1667, 0.0, 0.1667, 0.0, 0.1667, 0.0, 0.1667, 0.0, 0.1667, 0.0, 0.1667, 0.0, 0.1667, 0.0, 0.1667, 0.0, 0.0, 0.0, 0.0, 0.0, 0.0, 0.0, 0.0, 0.0, 0.6667, 0.0, 0.8333, 0.0, 0.8333, 0.0, 0.6667, 0.0, 0.6667, 0.0, 0.6667, 0.0, 0.6667, 0.0, 0.6667, 0.0, 0.6667, 0.0, 0.6667, 0.0, 0.6667, 0.0, 0.6667, 0.0, 0.8333, 0.0, 0.8333, 0.0, 0.8333, 0.0, 0.8333, 0.0, 0.8333, 0.0, 0.8333, 0.0, 0.8333, 0.0, 0.8333, 0.0, 0.0, 0.0, 0.0, 0.0, 0.0, 0.0, 0.0, 0.0, 0.0, 0.0, 0.0, 0.0, 0.0, 0.0, 0.0, 0.0, 0.0, 0.0, 0.0, 0.0, 0.0, 0.0, 0.0, 0.0, 0.6667, 0.0, 0.6667, 0.0, 0.6667, 0.0, 0.6667, 0.0, 0.0, 0.0, 0.0, 0.0, 0.0, 0.0, 0.0, 0.0, 0.0, 0.0, 0.0, 0.0, 0.0, 0.0, 0.0, 0.0, 0.6667, 0.0, 0.6667, 0.0, 0.6667, 0.0, 0.6667, 0.0, 0.0, 0.0, 0.0, 0.0, 0.0, 0.0, 0.0, 0.0, 0.0, 0.0, 0.0, 0.0, 0.0, 0.0, 0.0, 0.0, 0.6667, 0.0, 0.6667, 0.0, 0.6667, 0.0, 0.6667, 0.0, 0.6667, 0.0, 0.6667, 0.0, 0.6667, 0.0, 0.6667, 0.0, 0.0, 0.0, 0.0, 0.0, 0.0, 0.0, 0.0, 0.0, 0.0, 0.0, 0.0, 0.0, 0.0, 0.0, 0.0, 0.0, 0.3681, 0.0, 0.3681, 0.0, 0.3681, 0.0, 0.3681, 0.0, 0.6667, 0.0, 0.6667, 0.0, 0.6667, 0.0, 0.6667, 0.0, 0.0, 0.0, 0.0, 0.0, 0.0, 0.0, 0.0, 0.0, 0.8333, 0.0, 0.6667, 0.0, 0.6667, 0.0, 0.8333, 0.0, 0.6667, 0.0, 0.6667, 0.0, 0.6667, 0.0, 0.6667, 0.0, 0.8333, 0.0, 0.8333, 0.0, 0.8333, 0.0, 0.8333, 0.0, 0.6667, 0.0, 0.6667, 0.0, 0.6667, 0.0, 0.6667, 0.0, 0.3681, 0.0, 0.4653, 0.0, 0.4653, 0.0, 0.3681, 0.0, 0.3681, 0.0, 0.4653, 0.0, 0.4653, 0.0, 0.3681, 0.0, 0.3681, 0.0, 0.4653, 0.0, 0.4653, 0.0, 0.3681, 0.0, 0.3681, 0.0, 0.3681, 0.0, 0.3681, 0.0, 0.3681, 0.0, 0.3681, 0.0, 0.4653, 0.0, 0.4653, 0.0, 0.3681, 0.0, 0.4653, 0.0, 0.4653, 0.0, 0.4653, 0.0, 0.4653, 0.0, 0.3681, 0.0, 0.4653, 0.0, 0.4653, 0.0, 0.3681, 0.0, 0.4653, 0.0, 0.4653, 0.0, 0.4653, 0.0, 0.4653, 0.0, 0.4653, 0.0, 0.3681, 0.0, 0.3681, 0.0, 0.3681, 0.0, 0.0, 0.0, 0.0, 0.0, 0.4653, 0.0, 0.0, 0.0, 0.0, 0.0, 0.0, 0.0, 0.0, 0.0, 0.1667, 0.0, 0.0, 0.0, 0.0, 0.0, 0.1667, 0.0, 0.0, 0.0, 0.0, 0.0, 0.0, 0.0, 0.0, 0.0, 0.0, 0.0, 0.0, 0.0, 0.0, 0.0, 0.0, 0.0, 0.0, 0.0, 0.0, 0.0, 0.0, 0.0, 0.0, 0.0, 0.0, 0.0, 0.0, 0.0, 0.0, 0.0, 0.0, 0.0, 0.0, 0.0, 0.0, 0.0, 0.0, 0.0, 0.0, 0.0, 0.1667, 0.0, 0.0, 0.0, 0.0, 0.0, 0.1667, 0.0, 0.0, 0.0, 0.0, 0.0, 0.0, 0.0, 0.0, 0.0, 0.1667, 0.0, 0.0, 0.0, 0.0, 0.0, 0.1667, 0.0, 0.0, 0.0, 0.0, 0.0, 0.0, 0.0, 0.0, 0.0, 0.0, 0.0, 0.0, 0.0, 0.0, 0.0, 0.0, 0.0, 0.1667, 0.0, 0.0, 0.0, 0.0, 0.0, 0.1667, 0.0, 0.1667, 0.0, 0.0, 0.0, 0.0, 0.0, 0.1667, 0.0, 0.0, 0.0, 0.0, 0.0, 0.0, 0.0, 0.0, 0.0, 0.0, 0.0, 0.0, 0.0, 0.0, 0.0, 0.0, 0.0, 0.0, 0.0, 0.0, 0.0, 0.0, 0.0, 0.0, 0.0, 0.0, 0.0, 0.0, 0.0, 0.0, 0.0, 0.0, 0.0, 0.0, 0.0, 0.0, 0.0, 0.0, 0.0, 0.0, 0.0, 0.0, 0.0, 0.0, 0.0, 0.0, 0.0, 0.0, 0.0, 0.0, 0.0, 0.0, 0.0, 0.0, 0.0, 0.0, 0.0, 0.0, 0.0, 0.0, 0.0, 0.0, 0.0, 0.0, 0.0, 0.0, 0.0, 0.0, 0.0, 0.0, 0.0, 0.0, 0.0, 0.0, 0.0, 0.0, 0.0, 0.0, 0.0, 0.0, 0.0, 0.3681, 0.0, 0.3681, 0.0, 0.3681, 0.0, 0.3681, 0.0, 0.3681, 0.0, 0.3681, 0.0, 0.3681, 0.0, 0.3681, 0.0, 0.3681, 0.0, 0.3681, 0.0, 0.3681, 0.0, 0.3681, 0.0, 0.3681, 0.0, 0.3681, 0.0, 0.3681, 0.0, 0.3681, 0.0, 0.3681, 0.0, 0.3681, 0.0, 0.3681, 0.0, 0.3681, 0.0, 0.3681, 0.0, 0.3681, 0.0, 0.3681, 0.0, 0.3681, 0.0, 0.3681, 0.0, 0.3681, 0.0, 0.3681, 0.0, 0.3681, 0.0, 0.3681, 0.0, 0.3681, 0.0, 0.3681, 0.0, 0.3681, 0.0, 0.3681, 0.0, 0.3681, 0.0, 0.3681, 0.0, 0.3681, 0.0, 0.3681, 0.0, 0.3681, 0.0, 0.3681, 0.0, 0.3681, 0.0, 0.3681, 0.0, 0.3681, 0.0, 0.3681, 0.0, 0.3681, 0.0, 0.3681, 0.0, 0.3681, 0.0, 0.3681, 0.0, 0.3681, 0.0, 0.4653, 0.0, 0.3681, 0.0, 0.3681, 0.0, 0.4653, 0.0, 0.3681, 0.0, 0.3681, 0.0, 0.3681, 0.0, 0.3681, 0.0, 0.4653, 0.0, 0.3681, 0.0, 0.3681, 0.0, 0.4653, 0.0, 0.4653, 0.0, 0.4653, 0.0, 0.4653, 0.0, 0.4653, 0.0, 0.0, 0.0, 0.0, 0.0, 0.0, 0.0, 0.0, 0.0, 0.8333, 0.0, 0.6667, 0.0, 0.6667, 0.0, 0.8333, 0.0, 0.3333, 0.0, 0.3333, 0.0, 0.3333, 0.0, 0.3333, 0.0, 0.0, 0.0, 0.0, 0.0, 0.0, 0.0, 0.0, 0.0, 0.5, 0.0, 0.6667, 0.0, 0.6667, 0.0, 0.5, 0.0, 0.0, 0.0, 0.0, 0.0, 0.0, 0.0, 0.0, 0.0, 0.5, 0.0, 0.5, 0.0, 0.5, 0.0, 0.5, 0.0, 0.1667, 0.0, 0.3333, 0.0, 0.3333, 0.0, 0.1667, 0.0, 0.4653, 0.0, 0.4653, 0.0, 0.4653, 0.0, 0.4653, 0.0, 0.0, 0.0, 0.0, 0.0, 0.0, 0.0, 0.0, 0.0, 0.0, 0.0, 0.0, 0.0, 0.0, 0.0, 0.0, 0.0, 0.5, 0.0, 0.5, 0.0, 0.5, 0.0, 0.5, 0.0, 0.3681, 0.0, 0.3681, 0.0, 0.3681, 0.0, 0.3681, 0.0, 0.0, 0.0, 0.0, 0.0, 0.0, 0.0, 0.0, 0.0, 0.1667, 0.0, 0.3333, 0.0, 0.3333, 0.0, 0.1667, 0.0, 0.3333, 0.0, 0.3333, 0.0, 0.3333, 0.0, 0.3333, 0.0, 0.3681, 0.0, 0.4653, 0.0, 0.4653, 0.0, 0.3681, 0.0, 0.3333, 0.0, 0.3333, 0.0, 0.3333, 0.0, 0.3333, 0.0, 0.4653, 0.0, 0.4653, 0.0, 0.4653, 0.0, 0.4653, 0.0, 1.0, 0.5, 1.0, 0.5, 1.0, 0.0, 1.0, 0.0, 0.3333, 0.0, 0.5, 0.0, 0.5, 0.0, 0.3333, 0.0, 0.0, 0.0, 0.0, 0.0, 0.0, 0.0, 0.0, 0.0, 0.5, 0.0, 0.5, 0.0, 0.5, 0.0, 0.5, 0.0, 0.0, 0.0, 0.0, 0.0, 0.0, 0.0, 0.0, 0.0, 0.0, 0.0, 0.0, 0.0, 0.0, 0.0, 0.0, 0.0, 0.5, 0.0, 0.6667, 0.0, 0.6667, 0.0, 0.5, 0.0, 0.8333, 0.0, 1.0, 0.0, 1.0, 0.0, 0.8333, 0.0, 0.3333, 0.0, 0.3333, 0.0, 0.3333, 0.0, 0.3333, 0.0, 0.1667, 0.0, 0.3333, 0.0, 0.3333, 0.0, 0.1667, 0.0, 0.5, 0.0, 0.5, 0.0, 0.5, 0.0, 0.5, 0.0, 0.6667, 0.0, 0.8333, 0.0, 0.8333, 0.0, 0.6667, 0.0, 0.0, 0.0, 0.0, 0.0, 0.0, 0.0, 0.0, 0.0, 0.4653, 0.0, 0.3681, 0.0, 0.3681, 0.0, 0.4653, 0.0, 0.0, 0.0, 0.0, 0.0, 0.0, 0.0, 0.0, 0.0, 0.0, 0.0, 0.0, 0.0, 0.0, 0.0, 0.0, 0.0, 0.0, 0.0, 0.0, 0.0, 0.0, 0.0, 0.0, 0.0, 0.5, 0.0, 0.5, 0.0, 0.5, 0.0, 0.5, 0.0, 0.3681, 0.0, 0.3681, 0.0, 0.3681, 0.0, 0.3681, 0.0, 0.0, 0.0, 0.0, 0.0, 0.0, 0.0, 0.0, 0.0, 0.1667, 0.0, 0.3333, 0.0, 0.3333, 0.0, 0.1667, 0.0, 0.3333, 0.0, 0.3333, 0.0, 0.3333, 0.0, 0.3333, 0.0, 0.3681, 0.0, 0.4653, 0.0, 0.4653, 0.0, 0.3681, 0.0, 0.8333, 0.0, 1.0, 0.0, 1.0, 0.0, 0.8333, 0.0, 0.6667, 0.0, 0.8333, 0.0, 0.8333, 0.0, 0.6667, 0.0, 0.0, 0.0, 0.0, 0.0, 0.0, 0.0, 0.0, 0.0, 0.8333, 0.0, 0.8333, 0.0, 0.8333, 0.0, 0.8333, 0.0, 0.8333, 0.0, 0.6667, 0.0, 0.6667, 0.0, 0.8333, 0.0, 0.6667, 0.0, 0.6667, 0.0, 0.6667, 0.0, 0.6667, 0.0, 0.6667, 0.0, 0.6667, 0.0, 0.6667, 0.0, 0.6667, 0.0, 0.3333, 0.0, 0.3333, 0.0, 0.3333, 0.0, 0.3333, 0.0, 0.0, 0.0, 0.0, 0.0, 0.0, 0.0, 0.0, 0.0, 0.0, 0.0, 0.0, 0.0, 0.0, 0.0, 0.0, 0.0, 0.5, 0.0, 0.5, 0.0, 0.5, 0.0, 0.5, 0.0, 0.3333, 0.0, 0.5, 0.0, 0.5, 0.0, 0.3333, 0.0, 1.0, 0.5, 1.0, 0.5, 1.0, 0.0, 1.0, 0.0, 0.4653, 0.0, 0.3681, 0.0, 0.3681, 0.0, 0.4653, 0.0, 0.0, 0.0, 0.0, 0.0, 0.0, 0.0, 0.0, 0.0, 0.0, 0.0, 0.0, 0.0, 0.0, 0.0, 0.0, 0.0, 0.5, 0.0, 0.6667, 0.0, 0.6667, 0.0, 0.5, 0.0, 0.8333, 0.0, 1.0, 0.0, 1.0, 0.0, 0.8333, 0.0, 0.8333, 0.0, 1.0, 0.0, 1.0, 0.0, 0.8333, 0.0, 1.0, 0.5, 1.0, 0.5, 1.0, 0.0, 1.0, 0.0, 0.6667, 0.0, 0.8333, 0.0, 0.8333, 0.0, 0.6667, 0.0, 0.4653, 0.0, 0.3681, 0.0, 0.3333, 0.0, 0.5, 0.0, 0.3681, 0.0, 0.4653, 0.0, 0.5, 0.0, 0.3333, 0.0, 0.3681, 0.0, 0.3681, 0.0, 0.3333, 0.0, 0.3333, 0.0, 0.4653, 0.0, 0.4653, 0.0, 0.5, 0.0, 0.5, 0.0, 0.5, 0.0, 0.6667, 0.0, 0.6667, 0.0, 0.5, 0.0, 0.1667, 0.0, 0.3333, 0.0, 0.3333, 0.0, 0.1667, 0.0, 0.4653, 0.0, 0.4653, 0.0, 0.4653, 0.0, 0.4653, 0.0, 0.6667, 0.0, 0.8333, 0.0, 0.8333, 0.0, 0.6667, 0.0, 0.0, 0.0, 0.0, 0.0, 0.0, 0.0, 0.0, 0.0, 0.8333, 0.0, 0.8333, 0.0, 0.8333, 0.0, 0.8333, 0.0, 0.8333, 0.0, 0.6667, 0.0, 0.6667, 0.0, 0.8333, 0.0, 0.6667, 0.0, 0.6667, 0.0, 0.6667, 0.0, 0.6667, 0.0, 0.6667, 0.0, 0.6667, 0.0, 0.6667, 0.0, 0.6667, 0.0, 0.3333, 0.0, 0.3333, 0.0, 0.3333, 0.0, 0.3333, 0.0, 0.0, 0.0, 0.0, 0.0, 0.0, 0.0, 0.0, 0.0, 0.0, 0.0, 0.0, 0.0, 0.0, 0.0, 0.0, 0.0, 0.5, 0.0, 0.5, 0.0, 0.5, 0.0, 0.5, 0.0, 0.3333, 0.0, 0.5, 0.0, 0.5, 0.0, 0.3333, 0.0, 1.0, 0.5, 1.0, 0.5, 1.0, 0.0, 1.0, 0.0, 0.4653, 0.0, 0.3681, 0.0, 0.3681, 0.0, 0.4653, 0.0, 0.0, 0.0, 0.0, 0.0, 0.0, 0.0, 0.0, 0.0, 0.0, 0.0, 0.0, 0.0, 0.0, 0.0, 0.0, 0.0, 0.5, 0.0, 0.6667, 0.0, 0.6667, 0.0, 0.5, 0.0, 0.0, 0.0, 0.1667, 0.5, 0.1667, 0.5, 0.0, 0.0, 0.8333, 0.0, 1.0, 0.5, 1.0, 0.5, 0.8333, 0.0, 0.1667, 0.0, 0.3333, 0.5, 0.3333, 0.5, 0.1667, 0.0, 0.3333, 0.0, 0.5, 0.5, 0.5, 0.5, 0.3333, 0.0, 0.5, 0.0, 0.6667, 0.5, 0.6667, 0.5, 0.5, 0.0, 0.6667, 0.0, 0.8333, 0.5, 0.8333, 0.5, 0.6667, 0.0, 0.3333, 0.0, 0.3333, 0.0, 0.5, 0.0, 0.5, 0.0, 0.5, 0.0, 0.5, 0.0, 0.6667, 0.0, 0.6667, 0.0, 0.1667, 0.0, 0.1667, 0.0, 0.3333, 0.0, 0.3333, 0.0, 0.6667, 0.0, 0.6667, 0.0, 0.8333, 0.0, 0.8333, 0.0, 0.1667, 0.0, 0.1667, 0.0, 0.3333, 0.0, 0.3333, 0.0, 0.0, 0.0, 0.0, 0.0, 0.1667, 0.0, 0.1667, 0.0, 0.6667, 0.0, 0.6667, 0.0, 0.8333, 0.0, 0.8333, 0.0, 0.8333, 0.0, 0.8333, 0.0, 1.0, 0.0, 1.0, 0.0, 1.0, 0.0, 1.0, 0.5, 1.0, 0.5, 1.0, 0.0, 0.3333, 0.0, 0.3333, 0.0, 0.5, 0.0, 0.5, 0.0, 0.5, 0.0, 0.5, 0.0, 0.6667, 0.0, 0.6667, 0.5, 0.0, 0.5, 0.0, 0.0, 0.0, 0.0, 0.0, 0.0, 0.6667, 0.0, 0.6667, 0.0, 0.8333, 0.0, 0.8333, 0.0, 0.0, 0.0, 0.0, 0.0, 0.0, 0.0, 0.0, 0.0, 0.0, 0.0, 0.0, 0.0, 0.0, 0.0, 0.0, 0.0, 0.0, 0.0, 0.0, 0.0, 0.0, 0.0, 0.0, 0.0, 0.0, 0.0, 0.0, 0.0, 0.0, 0.0, 0.0, 0.5, 0.0, 0.5, 0.0, 0.0, 0.0, 0.0, 0.0, 0.0, 0.0, 0.0, 0.0, 0.0, 0.0, 0.0, 0.0, 0.0, 0.6667, 0.0, 0.6667, 0.0, 0.6667, 0.0, 0.6667, 0.0, 0.8333, 0.0, 0.8333, 0.0, 0.6667, 0.0, 0.6667, 0.0, 1.0, 0.0, 1.0, 0.0, 0.8333, 0.0, 0.8333, 0.5, 1.0, 0.5, 1.0, 0.0, 1.0, 0.0, 1.0, 0.0, 0.5, 0.0, 0.5, 0.0, 0.3333, 0.0, 0.3333, 0.0, 0.6667, 0.0, 0.6667, 0.0, 0.5, 0.0, 0.5, 0.0, 0.0, 0.0, 0.0, 0.5, 0.0, 0.5, 0.0, 0.0, 0.1667, 0.0, 0.1667, 0.0, 0.0, 0.0, 0.0, 0.0, 0.3333, 0.0, 0.3333, 0.0, 0.1667, 0.0, 0.1667, 0.0, 0.1667, 0.0, 0.1667, 0.0, 0.0, 0.0, 0.0, 0.0, 0.3333, 0.0, 0.3333, 0.0, 0.1667, 0.0, 0.1667, 0.0, 0.8333, 0.0, 0.8333, 0.0, 0.6667, 0.0, 0.6667, 0.0, 1.0, 0.0, 1.0, 0.0, 0.8333, 0.0, 0.8333, 0.5, 1.0, 0.5, 1.0, 0.0, 1.0, 0.0, 1.0, 0.0, 0.5, 0.0, 0.5, 0.0, 0.3333, 0.0, 0.3333, 0.0, 0.6667, 0.0, 0.6667, 0.0, 0.5, 0.0, 0.5, 0.0, 0.0, 0.0, 0.0, 0.5, 0.0, 0.5, 0.0, 0.0, 1.0, 0.0, 1.0, 0.0, 0.8333, 0.0, 0.8333, 0.5, 1.0, 0.5, 1.0, 0.0, 1.0, 0.0, 1.0, 0.0, 0.5, 0.0, 0.5, 0.0, 0.3333, 0.0, 0.3333, 0.0, 0.6667, 0.0, 0.6667, 0.0, 0.5, 0.0, 0.5, 0.0, 0.0, 0.0, 0.0, 0.5, 0.0, 0.5, 0.0, 0.0, 0.1667, 0.0, 0.1667, 0.0, 0.0, 0.0, 0.0, 0.0, 0.3333, 0.0, 0.3333, 0.0, 0.1667, 0.0, 0.1667, 0.0, 0.8333, 0.0, 0.8333, 0.0, 0.6667, 0.0, 0.6667, 0.0, 0.3333, 0.0, 0.3333, 0.0, 0.3333, 0.0, 0.3333, 0.0, 0.3333, 0.0, 0.3333, 0.0, 0.3333, 0.0, 0.3333, 0.0, 0.3333, 0.0, 0.3333, 0.0, 0.3333, 0.0, 0.3333, 0.0, 0.3333, 0.0, 0.3333, 0.0, 0.3333, 0.0, 0.3333, 0.0, 0.3333, 0.0, 0.3333, 0.0, 0.3333, 0.0, 0.3333, 0.0, 0.3333, 0.0, 0.3333, 0.0, 0.5, 0.0, 0.5, 0.0, 0.5, 0.0, 0.5, 0.0, 0.5, 0.0, 0.5, 0.0, 0.4653, 0.0, 0.4653, 0.0, 0.4653, 0.0, 0.4653, 0.0, 0.3333, 0.0, 0.3333, 0.0, 0.5, 0.0, 0.5, 0.0, 0.5, 0.0, 0.5, 0.0, 0.5, 0.0, 0.5, 0.0, 0.0, 0.0, 0.0, 0.0, 0.0, 0.0, 0.0, 0.0, 0.0, 0.0, 0.0, 0.0, 0.0, 0.0, 0.0, 0.0, 0.0, 0.0, 0.0, 0.0, 0.0, 0.0, 0.0, 0.0, 0.0, 0.0, 0.0, 0.0, 0.1667, 0.0, 0.1667, 0.0, 0.0, 0.0, 0.0, 0.0, 0.0, 0.0, 0.0, 0.0, 0.0, 0.0, 0.0, 0.0, 0.1667, 0.0, 0.1667, 0.0, 0.0, 0.0, 0.0, 0.0, 0.0, 0.0, 0.0, 0.0, 0.0, 0.0, 0.0, 0.0, 0.0, 0.0, 0.0, 0.0, 0.0, 0.0, 0.0, 0.0, 0.1667, 0.0, 0.1667, 0.0, 0.1667, 0.0, 0.1667, 0.0, 0.0, 0.0, 0.0, 0.0, 0.0, 0.0, 0.0, 0.0, 0.0, 0.0, 0.0, 0.0, 0.0, 0.0, 0.0, 0.0, 0.0, 0.0, 0.0, 0.0, 0.1667, 0.0, 0.1667, 0.0, 0.0, 0.0, 0.0, 0.0, 0.0, 0.0, 0.0, 0.0, 0.0, 0.0, 0.0, 0.0, 0.0, 0.0, 0.0, 0.0, 0.0, 0.0, 0.0, 0.0, 0.0, 0.0, 0.0, 0.0, 0.0, 0.0, 0.0, 0.0, 0.1667, 0.0, 0.1667, 0.0, 0.0, 0.0, 0.0, 0.5, 0.0, 0.5, 0.0, 0.0, 0.0, 0.0, 0.0, 0.5, 0.0, 0.5, 0.0, 0.0, 0.0, 0.0, 0.0, 0.0, 0.1667, 0.0, 0.1667, 0.0, 0.1667, 0.0, 0.1667, 0.0, 0.1667, 0.0, 0.1667, 0.0, 0.1667, 0.0, 0.1667, 0.0, 0.1667, 0.0, 0.1667, 0.0, 0.1667, 0.0, 0.1667, 0.0, 0.0, 0.0, 0.0, 0.0, 0.0, 0.0, 0.0, 0.0, 0.6667, 0.0, 0.6667, 0.0, 0.8333, 0.0, 0.8333, 0.0, 0.6667, 0.0, 0.6667, 0.0, 0.6667, 0.0, 0.6667, 0.0, 0.6667, 0.0, 0.6667, 0.0, 0.6667, 0.0, 0.6667, 0.0, 0.8333, 0.0, 0.8333, 0.0, 0.8333, 0.0, 0.8333, 0.0, 0.8333, 0.0, 0.8333, 0.0, 0.8333, 0.0, 0.8333, 0.0, 0.0, 0.0, 0.0, 0.0, 0.0, 0.0, 0.0, 0.0, 0.0, 0.0, 0.0, 0.0, 0.0, 0.0, 0.0, 0.0, 0.0, 0.0, 0.0, 0.0, 0.0, 0.0, 0.0, 0.0, 0.6667, 0.0, 0.6667, 0.0, 0.6667, 0.0, 0.6667, 0.0, 0.0, 0.0, 0.0, 0.0, 0.0, 0.0, 0.0, 0.0, 0.6667, 0.0, 0.6667, 0.0, 0.6667, 0.0, 0.6667, 0.0, 0.0, 0.0, 0.0, 0.0, 0.0, 0.0, 0.0, 0.0, 0.6667, 0.0, 0.6667, 0.0, 0.6667, 0.0, 0.6667, 0.0, 0.6667, 0.0, 0.6667, 0.0, 0.6667, 0.0, 0.6667, 0.0, 0.0, 0.0, 0.0, 0.0, 0.0, 0.0, 0.0, 0.0, 0.3681, 0.0, 0.3681, 0.0, 0.3681, 0.0, 0.3681, 0.0, 0.6667, 0.0, 0.6667, 0.0, 0.6667, 0.0, 0.6667, 0.0, 0.0, 0.0, 0.0, 0.0, 0.0, 0.0, 0.0, 0.0, 0.8333, 0.0, 0.8333, 0.0, 0.6667, 0.0, 0.6667, 0.0, 0.6667, 0.0, 0.6667, 0.0, 0.6667, 0.0, 0.6667, 0.0, 0.8333, 0.0, 0.8333, 0.0, 0.8333, 0.0, 0.8333, 0.0, 0.6667, 0.0, 0.6667, 0.0, 0.6667, 0.0, 0.6667, 0.0, 0.3681, 0.0, 0.3681, 0.0, 0.4653, 0.0, 0.4653, 0.0, 0.3681, 0.0, 0.3681, 0.0, 0.4653, 0.0, 0.4653, 0.0, 0.3681, 0.0, 0.3681, 0.0, 0.3681, 0.0, 0.3681, 0.0, 0.3681, 0.0, 0.3681, 0.0, 0.4653, 0.0, 0.4653, 0.0, 0.4653, 0.0, 0.4653, 0.0, 0.4653, 0.0, 0.4653, 0.0, 0.3681, 0.0, 0.3681, 0.0, 0.4653, 0.0, 0.4653, 0.0, 0.4653, 0.0, 0.4653, 0.0, 0.4653, 0.0, 0.4653, 0.0, 0.4653, 0.0, 0.4653, 0.0, 0.0, 0.0, 0.0, 0.0, 0.3681, 0.0, 0.3681, 0.0, 0.3681, 0.0, 0.0, 0.0, 0.0, 0.0, 0.0, 0.0, 0.0, 0.0, 0.1667, 0.0, 0.1667, 0.0, 0.0, 0.0, 0.0, 0.0, 0.0, 0.0, 0.0, 0.0, 0.0, 0.0, 0.0, 0.0, 0.0, 0.0, 0.0, 0.0, 0.0, 0.0, 0.0, 0.0, 0.0, 0.0, 0.0, 0.0, 0.0, 0.0, 0.0, 0.0, 0.1667, 0.0, 0.1667, 0.0, 0.0, 0.0, 0.0, 0.0, 0.0, 0.0, 0.0, 0.0, 0.0, 0.0, 0.0, 0.0, 0.1667, 0.0, 0.1667, 0.0, 0.0, 0.0, 0.0, 0.0, 0.0, 0.0, 0.0, 0.0, 0.0, 0.0, 0.0, 0.0, 0.1667, 0.0, 0.1667, 0.0, 0.0, 0.0, 0.0, 0.0, 0.1667, 0.0, 0.1667, 0.0, 0.0, 0.0, 0.0, 0.0, 0.0, 0.0, 0.0, 0.0, 0.0, 0.0, 0.0, 0.0, 0.0, 0.0, 0.0, 0.0, 0.0, 0.0, 0.0, 0.0, 0.0, 0.0, 0.0, 0.0, 0.0, 0.0, 0.0, 0.0, 0.0, 0.0, 0.0, 0.0, 0.0, 0.0, 0.0, 0.0, 0.0, 0.0, 0.0, 0.0, 0.0, 0.0, 0.0, 0.0, 0.0, 0.0, 0.0, 0.0, 0.0, 0.0, 0.0, 0.0, 0.0, 0.0, 0.0, 0.0, 0.0, 0.0, 0.0, 0.0, 0.0, 0.0, 0.0, 0.0, 0.0, 0.0, 0.0, 0.0, 0.0, 0.0, 0.0, 0.0, 0.0, 0.0, 0.0, 0.0, 0.3681, 0.0, 0.3681, 0.0, 0.3681, 0.0, 0.3681, 0.0, 0.3681, 0.0, 0.3681, 0.0, 0.3681, 0.0, 0.3681, 0.0, 0.3681, 0.0, 0.3681, 0.0, 0.3681, 0.0, 0.3681, 0.0, 0.3681, 0.0, 0.3681, 0.0, 0.3681, 0.0, 0.3681, 0.0, 0.3681, 0.0, 0.3681, 0.0, 0.3681, 0.0, 0.3681, 0.0, 0.3681, 0.0, 0.3681, 0.0, 0.3681, 0.0, 0.3681, 0.0, 0.3681, 0.0, 0.3681, 0.0, 0.3681, 0.0, 0.3681, 0.0, 0.3681, 0.0, 0.3681, 0.0, 0.3681, 0.0, 0.3681, 0.0, 0.3681, 0.0, 0.3681, 0.0, 0.3681, 0.0, 0.3681, 0.0, 0.3681, 0.0, 0.3681, 0.0, 0.3681, 0.0, 0.3681, 0.0, 0.3681, 0.0, 0.3681, 0.0, 0.3681, 0.0, 0.3681, 0.0, 0.3681, 0.0, 0.3681, 0.0, 0.3681, 0.0, 0.3681, 0.0, 0.4653, 0.0, 0.4653, 0.0, 0.3681, 0.0, 0.3681, 0.0, 0.3681, 0.0, 0.3681, 0.0, 0.3681, 0.0, 0.3681, 0.0, 0.4653, 0.0, 0.4653, 0.0, 0.3681, 0.0, 0.3681, 0.0, 0.4653, 0.0, 0.4653, 0.0, 0.4653, 0.0, 0.4653, 0.0, 0.0, 0.0, 0.0, 0.0, 0.0, 0.0, 0.0, 0.0, 0.8333, 0.0, 0.8333, 0.0, 0.6667, 0.0, 0.6667, 0.0, 0.3333, 0.0, 0.3333, 0.0, 0.3333, 0.0, 0.3333, 0.0, 0.0, 0.0, 0.0, 0.0, 0.0, 0.0, 0.0, 0.0, 0.5, 0.0, 0.5, 0.0, 0.6667, 0.0, 0.6667, 0.0, 0.0, 0.0, 0.0, 0.0, 0.0, 0.0, 0.0, 0.0, 0.5, 0.0, 0.5, 0.0, 0.5, 0.0, 0.5, 0.0, 0.1667, 0.0, 0.1667, 0.0, 0.3333, 0.0, 0.3333, 0.0, 0.4653, 0.0, 0.4653, 0.0, 0.4653, 0.0, 0.4653, 0.0, 0.0, 0.0, 0.0, 0.0, 0.0, 0.0, 0.0, 0.0, 0.0, 0.0, 0.0, 0.0, 0.0, 0.0, 0.0, 0.0, 0.5, 0.0, 0.5, 0.0, 0.5, 0.0, 0.5, 0.0, 0.3681, 0.0, 0.3681, 0.0, 0.3681, 0.0, 0.3681, 0.0, 0.0, 0.0, 0.0, 0.0, 0.0, 0.0, 0.0, 0.0, 0.1667, 0.0, 0.1667, 0.0, 0.3333, 0.0, 0.3333, 0.0, 0.3333, 0.0, 0.3333, 0.0, 0.3333, 0.0, 0.3333, 0.0, 0.3681, 0.0, 0.3681, 0.0, 0.4653, 0.0, 0.4653, 0.0, 0.3333, 0.0, 0.3333, 0.0, 0.3333, 0.0, 0.3333, 0.0, 0.4653, 0.0, 0.4653, 0.0, 0.4653, 0.0, 0.4653, 0.0, 1.0, 0.0, 1.0, 0.5, 1.0, 0.5, 1.0, 0.0, 0.3333, 0.0, 0.3333, 0.0, 0.5, 0.0, 0.5, 0.0, 0.5, 0.0, 0.5, 0.0, 0.5, 0.0, 0.5, 0.0, 0.0, 0.0, 0.0, 0.0, 0.0, 0.0, 0.0, 0.0, 0.0, 0.0, 0.0, 0.0, 0.0, 0.0, 0.0, 0.0, 0.5, 0.0, 0.5, 0.0, 0.6667, 0.0, 0.6667, 0.0, 0.8333, 0.0, 0.8333, 0.0, 1.0, 0.0, 1.0, 0.0, 0.3333, 0.0, 0.3333, 0.0, 0.3333, 0.0, 0.3333, 0.0, 0.1667, 0.0, 0.1667, 0.0, 0.3333, 0.0, 0.3333, 0.0, 0.5, 0.0, 0.5, 0.0, 0.5, 0.0, 0.5, 0.0, 0.6667, 0.0, 0.6667, 0.0, 0.8333, 0.0, 0.8333, 0.0, 0.0, 0.0, 0.0, 0.0, 0.0, 0.0, 0.0, 0.0, 0.4653, 0.0, 0.4653, 0.0, 0.3681, 0.0, 0.3681, 0.0, 0.0, 0.0, 0.0, 0.0, 0.0, 0.0, 0.0, 0.0, 0.0, 0.0, 0.0, 0.0, 0.0, 0.0, 0.0, 0.0, 0.0, 0.0, 0.0, 0.0, 0.0, 0.0, 0.0, 0.0, 0.5, 0.0, 0.5, 0.0, 0.5, 0.0, 0.5, 0.0, 0.3681, 0.0, 0.3681, 0.0, 0.3681, 0.0, 0.3681, 0.0, 0.0, 0.0, 0.0, 0.0, 0.0, 0.0, 0.0, 0.0, 0.1667, 0.0, 0.1667, 0.0, 0.3333, 0.0, 0.3333, 0.0, 0.3333, 0.0, 0.3333, 0.0, 0.3333, 0.0, 0.3333, 0.0, 0.3681, 0.0, 0.3681, 0.0, 0.4653, 0.0, 0.4653, 0.0, 0.8333, 0.0, 0.8333, 0.0, 1.0, 0.0, 1.0, 0.0, 0.6667, 0.0, 0.6667, 0.0, 0.8333, 0.0, 0.8333, 0.0, 0.0, 0.0, 0.0, 0.0, 0.0, 0.0, 0.0, 0.0, 0.8333, 0.0, 0.8333, 0.0, 0.8333, 0.0, 0.8333, 0.0, 0.8333, 0.0, 0.8333, 0.0, 0.6667, 0.0, 0.6667, 0.0, 0.6667, 0.0, 0.6667, 0.0, 0.6667, 0.0, 0.6667, 0.0, 0.6667, 0.0, 0.6667, 0.0, 0.6667, 0.0, 0.6667, 0.0, 0.3333, 0.0, 0.3333, 0.0, 0.3333, 0.0, 0.3333, 0.0, 0.0, 0.0, 0.0, 0.0, 0.0, 0.0, 0.0, 0.0, 0.5, 0.0, 0.5, 0.0, 0.5, 0.0, 0.5, 0.0, 0.3333, 0.0, 0.3333, 0.0, 0.5, 0.0, 0.5, 0.0, 1.0, 0.0, 1.0, 0.5, 1.0, 0.5, 1.0, 0.0, 0.4653, 0.0, 0.4653, 0.0, 0.3681, 0.0, 0.3681, 0.0, 0.0, 0.0, 0.0, 0.0, 0.0, 0.0, 0.0, 0.0, 0.0, 0.0, 0.0, 0.0, 0.0, 0.0, 0.0, 0.0, 0.5, 0.0, 0.5, 0.0, 0.6667, 0.0, 0.6667, 0.0, 0.8333, 0.0, 0.8333, 0.0, 1.0, 0.0, 1.0, 0.0, 0.8333, 0.0, 0.8333, 0.0, 1.0, 0.0, 1.0, 0.0, 1.0, 0.0, 1.0, 0.5, 1.0, 0.5, 1.0, 0.0, 0.6667, 0.0, 0.6667, 0.0, 0.8333, 0.0, 0.8333, 0.0, 0.4653, 0.0, 0.5, 0.0, 0.3333, 0.0, 0.3681, 0.0, 0.3681, 0.0, 0.3333, 0.0, 0.5, 0.0, 0.4653, 0.0, 0.3681, 0.0, 0.3333, 0.0, 0.3333, 0.0, 0.3681, 0.0, 0.4653, 0.0, 0.5, 0.0, 0.5, 0.0, 0.4653, 0.0, 0.5, 0.0, 0.5, 0.0, 0.6667, 0.0, 0.6667, 0.0, 0.1667, 0.0, 0.1667, 0.0, 0.3333, 0.0, 0.3333, 0.0, 0.4653, 0.0, 0.4653, 0.0, 0.4653, 0.0, 0.4653, 0.0, 0.6667, 0.0, 0.6667, 0.0, 0.8333, 0.0, 0.8333, 0.0, 0.0, 0.0, 0.0, 0.0, 0.0, 0.0, 0.0, 0.0, 0.8333, 0.0, 0.8333, 0.0, 0.8333, 0.0, 0.8333, 0.0, 0.8333, 0.0, 0.8333, 0.0, 0.6667, 0.0, 0.6667, 0.0, 0.6667, 0.0, 0.6667, 0.0, 0.6667, 0.0, 0.6667, 0.0, 0.6667, 0.0, 0.6667, 0.0, 0.6667, 0.0, 0.6667, 0.0, 0.3333, 0.0, 0.3333, 0.0, 0.3333, 0.0, 0.3333, 0.0, 0.0, 0.0, 0.0, 0.0, 0.0, 0.0, 0.0, 0.0, 0.5, 0.0, 0.5, 0.0, 0.5, 0.0, 0.5, 0.0, 0.3333, 0.0, 0.3333, 0.0, 0.5, 0.0, 0.5, 0.0, 1.0, 0.0, 1.0, 0.5, 1.0, 0.5, 1.0, 0.0, 0.4653, 0.0, 0.4653, 0.0, 0.3681, 0.0, 0.3681, 0.0, 0.0, 0.0, 0.0, 0.0, 0.0, 0.0, 0.0, 0.0, 0.0, 0.0, 0.0, 0.0, 0.0, 0.0, 0.0, 0.0, 0.5, 0.0, 0.5, 0.0, 0.6667, 0.0, 0.6667])
me_003.materials.append(mat_x)
me_003.update()

# ---- objects
ob_x = bpy.data.objects.new('Плоскость', me_003)

# ---- transforms, parenting, visibility, modifiers, constraints
ob_x.location = (0.0, 0.0, 0.0)
ob_x.scale = (1.032, 2.054, 1.0)
_m = ob_x.modifiers.new('Объёмность', 'SOLIDIFY')
_m.thickness = 0.03

# ---- collection membership
col_collection.objects.link(ob_x)

# ---- scene / render settings (as saved in the file)
scene.frame_start = 1; scene.frame_end = 250; scene.frame_set(1)
scene.render.engine = 'BLENDER_EEVEE_NEXT'
scene.cycles.sampling_pattern = 'TABULATED_SOBOL'
scene.eevee.ray_tracing_options.trace_max_roughness = 0.0
bpy.context.view_layer.update()

# ---- added for rendering (the .blend has no active camera and no usable light): camera, sun
cam_auto = bpy.data.cameras.new('AutoCamera')
cam_auto.lens = 50.0
cam_auto.sensor_width = 36.0
cam_auto.clip_end = 1000.0
ob_auto_camera = bpy.data.objects.new('AutoCamera', cam_auto)
scene.collection.objects.link(ob_auto_camera)
ob_auto_camera.location = (5.04211, -5.93333, 4.26428)
ob_auto_camera.rotation_euler = (1.09748, -7.21219e-08, 0.694738)
scene.camera = ob_auto_camera
light_auto_sun = bpy.data.lights.new('AutoSun', 'SUN')
light_auto_sun.energy = 3.0
light_auto_sun.angle = 0.0523599
ob_auto_sun = bpy.data.objects.new('AutoSun', light_auto_sun)
scene.collection.objects.link(ob_auto_sun)
ob_auto_sun.rotation_euler = (0.872665, 0.174533, 0.523599)
bpy.context.view_layer.update()
